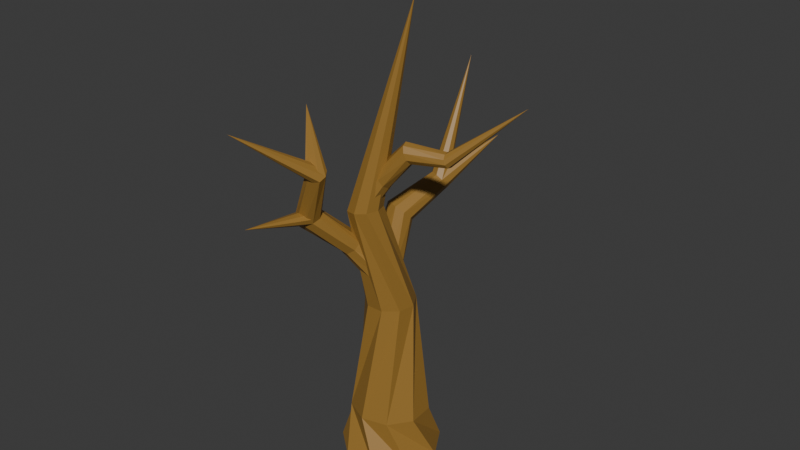 # Source: tree.blend  (saved by Blender 4.1.24; exported with 4.5.12 LTS)
import bpy
from mathutils import Matrix  # noqa: F401  (used for matrix-valued properties, if any)

bpy.ops.wm.read_factory_settings(use_empty=True)
scene = bpy.context.scene
scene.name = 'Dead'

# ---- materials (node trees are filled in below, after node groups)
mat_wood = bpy.data.materials.new('Wood')
mat_wood.use_transparent_shadow = False

# ---- material node trees
mat_wood.use_nodes = True; mat_wood.node_tree.nodes.clear()
_N = mat_wood.node_tree.nodes; _L = mat_wood.node_tree.links
n0 = _N.new('ShaderNodeBsdfPrincipled'); n0.name = 'Principled BSDF'; n0.location = (10, 300)
n0.inputs[0].default_value = (0.3246, 0.1749, 0.03334, 1.0)
n1 = _N.new('ShaderNodeOutputMaterial'); n1.name = 'Material Output'; n1.location = (300, 300)
_L.new(n0.outputs[0], n1.inputs[0])
n1.is_active_output = True

# ---- world
world_world_002 = bpy.data.worlds.new('World.002'); scene.world = world_world_002
world_world_002.use_nodes = True; world_world_002.node_tree.nodes.clear()
_N = world_world_002.node_tree.nodes; _L = world_world_002.node_tree.links
n0 = _N.new('ShaderNodeOutputWorld'); n0.name = 'World Output'; n0.location = (300, 300)
n1 = _N.new('ShaderNodeBackground'); n1.name = 'Background'; n1.location = (10, 300)
n1.inputs[0].default_value = (0.05088, 0.05088, 0.05088, 1.0)
_L.new(n1.outputs[0], n0.inputs[0])
n0.is_active_output = True
world_world_002.color = (0.05088, 0.05088, 0.05088)
world_world_002.use_sun_shadow = False
world_world_002.sun_shadow_jitter_overblur = 0.0

# ---- meshes
me_cylinder_023 = bpy.data.meshes.new('Cylinder.023')
me_cylinder_023.from_pydata([(0.0, 2.021, 0.0), (0.6686, 1.421, 1.157), (1.299, 1.548, 0.0), (1.418, 0.6467, 1.157), (1.99, 0.3509, 0.0), (1.494, -0.4281, 1.157), (1.75, -1.01, 0.0), (0.8612, -1.3, 1.157), (0.6912, -1.899, 0.0), (-0.1841, -1.562, 1.157), (-0.6912, -1.899, 0.0), (-1.153, -1.09, 1.157), (-1.75, -1.01, 0.0), (-1.592, -0.1064, 1.157), (-1.99, 0.3509, 0.0), (-1.296, 0.9297, 1.157), (-1.299, 1.548, 0.0), (-0.4032, 1.533, 1.157), (0.639, 0.7615, 4.267), (0.0, 0.9941, 4.267), (0.979, 0.1726, 4.267), (0.8609, -0.4971, 4.267), (0.34, -0.9342, 4.267), (-0.34, -0.9342, 4.267), (-0.8609, -0.4971, 4.267), (-0.979, 0.1726, 4.267), (-0.639, 0.7615, 4.267), (0.3964, -1.131, 7.053), (0.2789, -0.6833, 7.053), (0.2013, -1.549, 7.026), (-0.2151, -1.741, 6.985), (-0.6578, -1.618, 6.949), (-0.9199, -1.237, 6.936), (-0.8786, -0.7763, 6.95), (-0.5532, -0.4518, 6.986), (-0.09612, -0.4151, 7.027), (1.436, -0.4071, 12.16)], [], [(0, 1, 3, 2), (2, 3, 5, 4), (4, 5, 7, 6), (6, 7, 9, 8), (8, 9, 11, 10), (10, 11, 13, 12), (12, 13, 15, 14), (9, 7, 21, 22), (14, 15, 17, 16), (16, 17, 1, 0), (0, 2, 4, 6, 8, 10, 12, 14, 16), (20, 18, 27, 29), (3, 1, 19, 18), (7, 5, 20, 21), (5, 3, 18, 20), (1, 17, 26, 19), (17, 15, 25, 26), (15, 13, 24, 25), (13, 11, 23, 24), (11, 9, 22, 23), (32, 31, 36), (19, 26, 35, 28), (24, 23, 32, 33), (21, 20, 29, 30), (25, 24, 33, 34), (22, 21, 30, 31), (18, 19, 28, 27), (26, 25, 34, 35), (23, 22, 31, 32), (29, 27, 36), (28, 35, 36), (33, 32, 36), (30, 29, 36), (34, 33, 36), (31, 30, 36), (27, 28, 36), (35, 34, 36)])
_uv = me_cylinder_023.uv_layers.new(name='UVMap')
_uv.uv.foreach_set('vector', [1.0, 0.5, 1.0, 1.0, 0.8889, 1.0, 0.8889, 0.5, 0.8889, 0.5, 0.8889, 1.0, 0.7778, 1.0, 0.7778, 0.5, 0.7778, 0.5, 0.7778, 1.0, 0.6667, 1.0, 0.6667, 0.5, 0.6667, 0.5, 0.6667, 1.0, 0.5556, 1.0, 0.5556, 0.5, 0.5556, 0.5, 0.5556, 1.0, 0.4444, 1.0, 0.4444, 0.5, 0.4444, 0.5, 0.4444, 1.0, 0.3333, 1.0, 0.3333, 0.5, 0.3333, 0.5, 0.3333, 1.0, 0.2222, 1.0, 0.2222, 0.5, 0.5556, 1.0, 0.6667, 1.0, 0.6667, 1.0, 0.5556, 1.0, 0.2222, 0.5, 0.2222, 1.0, 0.1111, 1.0, 0.1111, 0.5, 0.1111, 0.5, 0.1111, 1.0, 4.47e-08, 1.0, 4.47e-08, 0.5, 0.75, 0.49, 0.9043, 0.4339, 0.9864, 0.2917, 0.9578, 0.13, 0.8321, 0.02447, 0.6679, 0.02447, 0.5422, 0.13, 0.5136, 0.2917, 0.5957, 0.4339, 0.7778, 1.0, 0.8889, 1.0, 0.8889, 1.0, 0.7778, 1.0, 0.8889, 1.0, 1.0, 1.0, 1.0, 1.0, 0.8889, 1.0, 0.6667, 1.0, 0.7778, 1.0, 0.7778, 1.0, 0.6667, 1.0, 0.7778, 1.0, 0.8889, 1.0, 0.8889, 1.0, 0.7778, 1.0, 4.47e-08, 1.0, 0.1111, 1.0, 0.1111, 1.0, 4.47e-08, 1.0, 0.1111, 1.0, 0.2222, 1.0, 0.2222, 1.0, 0.1111, 1.0, 0.2222, 1.0, 0.3333, 1.0, 0.3333, 1.0, 0.2222, 1.0, 0.3333, 1.0, 0.4444, 1.0, 0.4444, 1.0, 0.3333, 1.0, 0.4444, 1.0, 0.5556, 1.0, 0.5556, 1.0, 0.4444, 1.0, 0.4444, 1.0, 0.5556, 1.0, 0.4444, 1.0, 4.47e-08, 1.0, 0.1111, 1.0, 0.1111, 1.0, 4.47e-08, 1.0, 0.3333, 1.0, 0.4444, 1.0, 0.4444, 1.0, 0.3333, 1.0, 0.6667, 1.0, 0.7778, 1.0, 0.7778, 1.0, 0.6667, 1.0, 0.2222, 1.0, 0.3333, 1.0, 0.3333, 1.0, 0.2222, 1.0, 0.5556, 1.0, 0.6667, 1.0, 0.6667, 1.0, 0.5556, 1.0, 0.8889, 1.0, 1.0, 1.0, 1.0, 1.0, 0.8889, 1.0, 0.1111, 1.0, 0.2222, 1.0, 0.2222, 1.0, 0.1111, 1.0, 0.4444, 1.0, 0.5556, 1.0, 0.5556, 1.0, 0.4444, 1.0, 0.7778, 1.0, 0.8889, 1.0, 0.7778, 1.0, 4.47e-08, 1.0, 0.1111, 1.0, 4.47e-08, 1.0, 0.3333, 1.0, 0.4444, 1.0, 0.3333, 1.0, 0.6667, 1.0, 0.7778, 1.0, 0.6667, 1.0, 0.2222, 1.0, 0.3333, 1.0, 0.2222, 1.0, 0.5556, 1.0, 0.6667, 1.0, 0.5556, 1.0, 0.8889, 1.0, 1.0, 1.0, 0.8889, 1.0, 0.1111, 1.0, 0.2222, 1.0, 0.1111, 1.0])
me_cylinder_023.materials.append(mat_wood)
me_cylinder_023.update()
me_cylinder_024 = bpy.data.meshes.new('Cylinder.024')
me_cylinder_024.from_pydata([(-0.1694, 0.024, 5.834), (-0.03879, -0.1208, 5.98), (-0.7403, 0.5647, 6.387), (-0.3631, -0.004515, 5.69), (-0.5291, -0.1923, 5.615), (-0.8631, 0.5464, 6.263), (-0.9648, 0.3741, 6.194), (-1.87, 1.092, 6.841), (-1.966, 0.9306, 6.815), (-1.693, 1.094, 6.914), (-2.262, 0.2756, 7.863), (-2.273, 0.1984, 7.796), (-2.057, 0.3151, 7.928), (-3.936, 0.9827, 8.756), (-1.917, 0.2265, 7.96), (-2.008, -0.1427, 7.853), (-2.196, -0.1186, 7.8), (-1.85, 0.07333, 7.953), (-2.248, 0.04168, 7.773), (-1.886, -0.07238, 7.911), (-1.523, 0.4741, 7.019), (-1.445, 0.6817, 7.046), (-1.68, 0.3965, 6.956), (-0.77, -0.03151, 6.482), (-0.6413, 0.1793, 6.52), (-0.1491, -0.6127, 6.03), (-0.8547, -0.1417, 6.417), (-0.3379, -0.7269, 5.912), (-0.9611, -0.07142, 6.293), (-0.5106, -0.6631, 5.759), (-1.021, 0.1329, 6.197), (-1.843, 0.4814, 6.889), (-1.951, 0.6901, 6.837), (-0.5865, -0.452, 5.642), (-0.03098, -0.3729, 6.057), (-0.6768, 0.4292, 6.475), (-1.518, 0.9303, 7.0), (-3.624, 0.9771, 7.142), (-1.823, 0.5595, 8.875)], [], [(0, 1, 34, 25, 27, 29, 33, 4, 3), (0, 2, 35, 1), (3, 5, 2, 0), (4, 6, 5, 3), (5, 6, 8, 7), (2, 5, 7, 9), (7, 8, 11, 10), (9, 7, 10, 12), (10, 11, 13), (12, 10, 13), (14, 12, 13), (17, 14, 13), (15, 19, 13), (16, 15, 13), (18, 16, 13), (19, 17, 13), (11, 18, 13), (20, 21, 17, 19), (22, 20, 19, 15), (23, 24, 21, 20), (26, 23, 20, 22), (34, 24, 23, 25), (25, 23, 26, 27), (27, 26, 28, 29), (28, 26, 22, 31), (29, 28, 30, 33), (30, 28, 31, 32), (31, 22, 15, 16), (32, 31, 16, 18), (8, 32, 18, 11), (6, 30, 32, 8), (33, 30, 6, 4), (1, 35, 24, 34), (24, 35, 36, 21), (35, 2, 9, 36), (36, 9, 12, 14), (21, 36, 14, 17), (8, 7, 37), (20, 21, 37), (7, 9, 37), (22, 20, 37), (8, 32, 37), (9, 36, 37), (22, 31, 37), (36, 21, 37), (31, 32, 37), (18, 16, 38), (11, 10, 38), (14, 12, 38), (19, 17, 38), (11, 18, 38), (10, 12, 38), (15, 19, 38), (17, 14, 38), (16, 15, 38)])
_uv = me_cylinder_024.uv_layers.new(name='UVMap')
_uv.uv.foreach_set('vector', [0.75, 0.49, 0.9043, 0.4339, 0.9864, 0.2917, 0.9578, 0.13, 0.8321, 0.02447, 0.6679, 0.02447, 0.5422, 0.13, 0.5136, 0.2917, 0.5957, 0.4339, 1.0, 0.5, 1.0, 1.0, 0.8889, 1.0, 0.8889, 0.5, 0.1111, 0.5, 0.1111, 1.0, 4.47e-08, 1.0, 4.47e-08, 0.5, 0.2222, 0.5, 0.2222, 1.0, 0.1111, 1.0, 0.1111, 0.5, 0.1111, 1.0, 0.2222, 1.0, 0.2222, 1.0, 0.1111, 1.0, 4.47e-08, 1.0, 0.1111, 1.0, 0.1111, 1.0, 4.47e-08, 1.0, 0.1111, 1.0, 0.2222, 1.0, 0.2222, 1.0, 0.1111, 1.0, 4.47e-08, 1.0, 0.1111, 1.0, 0.1111, 1.0, 4.47e-08, 1.0, 0.1111, 1.0, 0.2222, 1.0, 0.1111, 1.0, 4.47e-08, 1.0, 0.1111, 1.0, 4.47e-08, 1.0, 0.8889, 1.0, 1.0, 1.0, 0.8889, 1.0, 0.7778, 1.0, 0.8889, 1.0, 0.7778, 1.0, 0.5556, 1.0, 0.6667, 1.0, 0.5556, 1.0, 0.4444, 1.0, 0.5556, 1.0, 0.4444, 1.0, 0.3333, 1.0, 0.4444, 1.0, 0.3333, 1.0, 0.6667, 1.0, 0.7778, 1.0, 0.6667, 1.0, 0.2222, 1.0, 0.3333, 1.0, 0.2222, 1.0, 0.6667, 1.0, 0.7778, 1.0, 0.7778, 1.0, 0.6667, 1.0, 0.5556, 1.0, 0.6667, 1.0, 0.6667, 1.0, 0.5556, 1.0, 0.6667, 1.0, 0.7778, 1.0, 0.7778, 1.0, 0.6667, 1.0, 0.5556, 1.0, 0.6667, 1.0, 0.6667, 1.0, 0.5556, 1.0, 0.7778, 0.5, 0.7778, 1.0, 0.6667, 1.0, 0.6667, 0.5, 0.6667, 0.5, 0.6667, 1.0, 0.5556, 1.0, 0.5556, 0.5, 0.5556, 0.5, 0.5556, 1.0, 0.4444, 1.0, 0.4444, 0.5, 0.4444, 1.0, 0.5556, 1.0, 0.5556, 1.0, 0.4444, 1.0, 0.4444, 0.5, 0.4444, 1.0, 0.3333, 1.0, 0.3333, 0.5, 0.3333, 1.0, 0.4444, 1.0, 0.4444, 1.0, 0.3333, 1.0, 0.4444, 1.0, 0.5556, 1.0, 0.5556, 1.0, 0.4444, 1.0, 0.3333, 1.0, 0.4444, 1.0, 0.4444, 1.0, 0.3333, 1.0, 0.2222, 1.0, 0.3333, 1.0, 0.3333, 1.0, 0.2222, 1.0, 0.2222, 1.0, 0.3333, 1.0, 0.3333, 1.0, 0.2222, 1.0, 0.3333, 0.5, 0.3333, 1.0, 0.2222, 1.0, 0.2222, 0.5, 0.8889, 0.5, 0.8889, 1.0, 0.7778, 1.0, 0.7778, 0.5, 0.7778, 1.0, 0.8889, 1.0, 0.8889, 1.0, 0.7778, 1.0, 0.8889, 1.0, 1.0, 1.0, 1.0, 1.0, 0.8889, 1.0, 0.8889, 1.0, 1.0, 1.0, 1.0, 1.0, 0.8889, 1.0, 0.7778, 1.0, 0.8889, 1.0, 0.8889, 1.0, 0.7778, 1.0, 0.2222, 1.0, 0.1111, 1.0, 0.2222, 1.0, 0.6667, 1.0, 0.7778, 1.0, 0.6667, 1.0, 0.1111, 1.0, 4.47e-08, 1.0, 0.1111, 1.0, 0.5556, 1.0, 0.6667, 1.0, 0.5556, 1.0, 0.2222, 1.0, 0.3333, 1.0, 0.2222, 1.0, 1.0, 1.0, 0.8889, 1.0, 1.0, 1.0, 0.5556, 1.0, 0.4444, 1.0, 0.5556, 1.0, 0.8889, 1.0, 0.7778, 1.0, 0.8889, 1.0, 0.4444, 1.0, 0.3333, 1.0, 0.4444, 1.0, 0.3333, 1.0, 0.4444, 1.0, 0.3333, 1.0, 0.2222, 1.0, 0.1111, 1.0, 0.2222, 1.0, 0.8889, 1.0, 1.0, 1.0, 0.8889, 1.0, 0.6667, 1.0, 0.7778, 1.0, 0.6667, 1.0, 0.2222, 1.0, 0.3333, 1.0, 0.2222, 1.0, 0.1111, 1.0, 4.47e-08, 1.0, 0.1111, 1.0, 0.5556, 1.0, 0.6667, 1.0, 0.5556, 1.0, 0.7778, 1.0, 0.8889, 1.0, 0.7778, 1.0, 0.4444, 1.0, 0.5556, 1.0, 0.4444, 1.0])
me_cylinder_024.materials.append(mat_wood)
me_cylinder_024.update()
me_cylinder_025 = bpy.data.meshes.new('Cylinder.025')
me_cylinder_025.from_pydata([(-0.1694, 0.024, 5.834), (-0.03879, -0.1208, 5.98), (-0.6549, 0.5503, 6.436), (-0.3631, -0.004515, 5.69), (-0.5291, -0.1923, 5.615), (-0.8194, 0.5394, 6.288), (-0.9648, 0.3741, 6.194), (-1.543, 1.114, 6.856), (-1.656, 0.9801, 6.764), (-1.417, 1.093, 6.968), (-2.419, 0.5589, 7.295), (-2.494, 0.4922, 7.211), (-2.336, 0.5102, 7.386), (-3.936, 0.9827, 8.756), (-2.285, 0.3687, 7.441), (-2.43, 0.07858, 7.273), (-2.501, 0.1791, 7.196), (-2.289, 0.2014, 7.433), (-2.526, 0.3421, 7.172), (-2.347, 0.08715, 7.366), (-1.435, 0.4973, 6.984), (-1.347, 0.6871, 7.053), (-1.561, 0.4436, 6.874), (-0.6561, -0.05967, 6.568), (-0.5287, 0.1503, 6.607), (-0.1491, -0.6127, 6.03), (-0.8169, -0.1477, 6.438), (-0.3379, -0.7269, 5.912), (-0.9611, -0.07142, 6.293), (-0.5106, -0.6631, 5.759), (-1.021, 0.1329, 6.197), (-1.668, 0.5475, 6.775), (-1.705, 0.7581, 6.733), (-0.5865, -0.452, 5.642), (-0.03098, -0.3729, 6.057), (-0.5489, 0.3984, 6.569), (-1.339, 0.9246, 7.048)], [], [(0, 1, 34, 25, 27, 29, 33, 4, 3), (0, 2, 35, 1), (3, 5, 2, 0), (4, 6, 5, 3), (5, 6, 8, 7), (2, 5, 7, 9), (7, 8, 11, 10), (9, 7, 10, 12), (10, 11, 13), (12, 10, 13), (14, 12, 13), (17, 14, 13), (15, 19, 13), (16, 15, 13), (18, 16, 13), (19, 17, 13), (11, 18, 13), (20, 21, 17, 19), (22, 20, 19, 15), (23, 24, 21, 20), (26, 23, 20, 22), (34, 24, 23, 25), (25, 23, 26, 27), (27, 26, 28, 29), (28, 26, 22, 31), (29, 28, 30, 33), (30, 28, 31, 32), (31, 22, 15, 16), (32, 31, 16, 18), (8, 32, 18, 11), (6, 30, 32, 8), (33, 30, 6, 4), (1, 35, 24, 34), (24, 35, 36, 21), (35, 2, 9, 36), (36, 9, 12, 14), (21, 36, 14, 17)])
_uv = me_cylinder_025.uv_layers.new(name='UVMap')
_uv.uv.foreach_set('vector', [0.75, 0.49, 0.9043, 0.4339, 0.9864, 0.2917, 0.9578, 0.13, 0.8321, 0.02447, 0.6679, 0.02447, 0.5422, 0.13, 0.5136, 0.2917, 0.5957, 0.4339, 1.0, 0.5, 1.0, 1.0, 0.8889, 1.0, 0.8889, 0.5, 0.1111, 0.5, 0.1111, 1.0, 4.47e-08, 1.0, 4.47e-08, 0.5, 0.2222, 0.5, 0.2222, 1.0, 0.1111, 1.0, 0.1111, 0.5, 0.1111, 1.0, 0.2222, 1.0, 0.2222, 1.0, 0.1111, 1.0, 4.47e-08, 1.0, 0.1111, 1.0, 0.1111, 1.0, 4.47e-08, 1.0, 0.1111, 1.0, 0.2222, 1.0, 0.2222, 1.0, 0.1111, 1.0, 4.47e-08, 1.0, 0.1111, 1.0, 0.1111, 1.0, 4.47e-08, 1.0, 0.1111, 1.0, 0.2222, 1.0, 0.1111, 1.0, 4.47e-08, 1.0, 0.1111, 1.0, 4.47e-08, 1.0, 0.8889, 1.0, 1.0, 1.0, 0.8889, 1.0, 0.7778, 1.0, 0.8889, 1.0, 0.7778, 1.0, 0.5556, 1.0, 0.6667, 1.0, 0.5556, 1.0, 0.4444, 1.0, 0.5556, 1.0, 0.4444, 1.0, 0.3333, 1.0, 0.4444, 1.0, 0.3333, 1.0, 0.6667, 1.0, 0.7778, 1.0, 0.6667, 1.0, 0.2222, 1.0, 0.3333, 1.0, 0.2222, 1.0, 0.6667, 1.0, 0.7778, 1.0, 0.7778, 1.0, 0.6667, 1.0, 0.5556, 1.0, 0.6667, 1.0, 0.6667, 1.0, 0.5556, 1.0, 0.6667, 1.0, 0.7778, 1.0, 0.7778, 1.0, 0.6667, 1.0, 0.5556, 1.0, 0.6667, 1.0, 0.6667, 1.0, 0.5556, 1.0, 0.7778, 0.5, 0.7778, 1.0, 0.6667, 1.0, 0.6667, 0.5, 0.6667, 0.5, 0.6667, 1.0, 0.5556, 1.0, 0.5556, 0.5, 0.5556, 0.5, 0.5556, 1.0, 0.4444, 1.0, 0.4444, 0.5, 0.4444, 1.0, 0.5556, 1.0, 0.5556, 1.0, 0.4444, 1.0, 0.4444, 0.5, 0.4444, 1.0, 0.3333, 1.0, 0.3333, 0.5, 0.3333, 1.0, 0.4444, 1.0, 0.4444, 1.0, 0.3333, 1.0, 0.4444, 1.0, 0.5556, 1.0, 0.5556, 1.0, 0.4444, 1.0, 0.3333, 1.0, 0.4444, 1.0, 0.4444, 1.0, 0.3333, 1.0, 0.2222, 1.0, 0.3333, 1.0, 0.3333, 1.0, 0.2222, 1.0, 0.2222, 1.0, 0.3333, 1.0, 0.3333, 1.0, 0.2222, 1.0, 0.3333, 0.5, 0.3333, 1.0, 0.2222, 1.0, 0.2222, 0.5, 0.8889, 0.5, 0.8889, 1.0, 0.7778, 1.0, 0.7778, 0.5, 0.7778, 1.0, 0.8889, 1.0, 0.8889, 1.0, 0.7778, 1.0, 0.8889, 1.0, 1.0, 1.0, 1.0, 1.0, 0.8889, 1.0, 0.8889, 1.0, 1.0, 1.0, 1.0, 1.0, 0.8889, 1.0, 0.7778, 1.0, 0.8889, 1.0, 0.8889, 1.0, 0.7778, 1.0])
me_cylinder_025.materials.append(mat_wood)
me_cylinder_025.update()
me_cylinder_026 = bpy.data.meshes.new('Cylinder.026')
me_cylinder_026.from_pydata([(-0.1694, 0.024, 5.834), (-0.03879, -0.1208, 5.98), (-0.6549, 0.5503, 6.436), (-0.3631, -0.004515, 5.69), (-0.5291, -0.1923, 5.615), (-0.8194, 0.5394, 6.288), (-0.9648, 0.3741, 6.194), (-1.543, 1.114, 6.856), (-1.656, 0.9801, 6.764), (-1.417, 1.093, 6.968), (-2.419, 0.5589, 7.295), (-2.494, 0.4922, 7.211), (-2.336, 0.5102, 7.386), (-3.936, 0.9827, 8.756), (-2.285, 0.3687, 7.441), (-2.43, 0.07858, 7.273), (-2.501, 0.1791, 7.196), (-2.289, 0.2014, 7.433), (-2.526, 0.3421, 7.172), (-2.347, 0.08715, 7.366), (-1.435, 0.4973, 6.984), (-1.347, 0.6871, 7.053), (-1.561, 0.4436, 6.874), (-0.6561, -0.05967, 6.568), (-0.5287, 0.1503, 6.607), (-0.1491, -0.6127, 6.03), (-0.8169, -0.1477, 6.438), (-0.3379, -0.7269, 5.912), (-0.9611, -0.07142, 6.293), (-0.5106, -0.6631, 5.759), (-1.021, 0.1329, 6.197), (-1.668, 0.5475, 6.775), (-1.705, 0.7581, 6.733), (-0.5865, -0.452, 5.642), (-0.03098, -0.3729, 6.057), (-0.5489, 0.3984, 6.569), (-1.339, 0.9246, 7.048), (-3.847, 0.04859, 7.73)], [], [(0, 1, 34, 25, 27, 29, 33, 4, 3), (0, 2, 35, 1), (3, 5, 2, 0), (4, 6, 5, 3), (5, 6, 8, 7), (2, 5, 7, 9), (7, 8, 11, 10), (9, 7, 10, 12), (10, 11, 13), (12, 10, 13), (14, 12, 13), (17, 14, 13), (15, 19, 13), (16, 15, 13), (18, 16, 13), (19, 17, 13), (11, 18, 13), (20, 21, 17, 19), (22, 20, 19, 15), (23, 24, 21, 20), (26, 23, 20, 22), (34, 24, 23, 25), (25, 23, 26, 27), (27, 26, 28, 29), (28, 26, 22, 31), (29, 28, 30, 33), (30, 28, 31, 32), (31, 22, 15, 16), (32, 31, 16, 18), (8, 32, 18, 11), (6, 30, 32, 8), (33, 30, 6, 4), (1, 35, 24, 34), (24, 35, 36, 21), (35, 2, 9, 36), (36, 9, 12, 14), (21, 36, 14, 17), (15, 19, 37), (17, 14, 37), (16, 15, 37), (18, 16, 37), (11, 10, 37), (14, 12, 37), (19, 17, 37), (11, 18, 37), (10, 12, 37)])
_uv = me_cylinder_026.uv_layers.new(name='UVMap')
_uv.uv.foreach_set('vector', [0.75, 0.49, 0.9043, 0.4339, 0.9864, 0.2917, 0.9578, 0.13, 0.8321, 0.02447, 0.6679, 0.02447, 0.5422, 0.13, 0.5136, 0.2917, 0.5957, 0.4339, 1.0, 0.5, 1.0, 1.0, 0.8889, 1.0, 0.8889, 0.5, 0.1111, 0.5, 0.1111, 1.0, 4.47e-08, 1.0, 4.47e-08, 0.5, 0.2222, 0.5, 0.2222, 1.0, 0.1111, 1.0, 0.1111, 0.5, 0.1111, 1.0, 0.2222, 1.0, 0.2222, 1.0, 0.1111, 1.0, 4.47e-08, 1.0, 0.1111, 1.0, 0.1111, 1.0, 4.47e-08, 1.0, 0.1111, 1.0, 0.2222, 1.0, 0.2222, 1.0, 0.1111, 1.0, 4.47e-08, 1.0, 0.1111, 1.0, 0.1111, 1.0, 4.47e-08, 1.0, 0.1111, 1.0, 0.2222, 1.0, 0.1111, 1.0, 4.47e-08, 1.0, 0.1111, 1.0, 4.47e-08, 1.0, 0.8889, 1.0, 1.0, 1.0, 0.8889, 1.0, 0.7778, 1.0, 0.8889, 1.0, 0.7778, 1.0, 0.5556, 1.0, 0.6667, 1.0, 0.5556, 1.0, 0.4444, 1.0, 0.5556, 1.0, 0.4444, 1.0, 0.3333, 1.0, 0.4444, 1.0, 0.3333, 1.0, 0.6667, 1.0, 0.7778, 1.0, 0.6667, 1.0, 0.2222, 1.0, 0.3333, 1.0, 0.2222, 1.0, 0.6667, 1.0, 0.7778, 1.0, 0.7778, 1.0, 0.6667, 1.0, 0.5556, 1.0, 0.6667, 1.0, 0.6667, 1.0, 0.5556, 1.0, 0.6667, 1.0, 0.7778, 1.0, 0.7778, 1.0, 0.6667, 1.0, 0.5556, 1.0, 0.6667, 1.0, 0.6667, 1.0, 0.5556, 1.0, 0.7778, 0.5, 0.7778, 1.0, 0.6667, 1.0, 0.6667, 0.5, 0.6667, 0.5, 0.6667, 1.0, 0.5556, 1.0, 0.5556, 0.5, 0.5556, 0.5, 0.5556, 1.0, 0.4444, 1.0, 0.4444, 0.5, 0.4444, 1.0, 0.5556, 1.0, 0.5556, 1.0, 0.4444, 1.0, 0.4444, 0.5, 0.4444, 1.0, 0.3333, 1.0, 0.3333, 0.5, 0.3333, 1.0, 0.4444, 1.0, 0.4444, 1.0, 0.3333, 1.0, 0.4444, 1.0, 0.5556, 1.0, 0.5556, 1.0, 0.4444, 1.0, 0.3333, 1.0, 0.4444, 1.0, 0.4444, 1.0, 0.3333, 1.0, 0.2222, 1.0, 0.3333, 1.0, 0.3333, 1.0, 0.2222, 1.0, 0.2222, 1.0, 0.3333, 1.0, 0.3333, 1.0, 0.2222, 1.0, 0.3333, 0.5, 0.3333, 1.0, 0.2222, 1.0, 0.2222, 0.5, 0.8889, 0.5, 0.8889, 1.0, 0.7778, 1.0, 0.7778, 0.5, 0.7778, 1.0, 0.8889, 1.0, 0.8889, 1.0, 0.7778, 1.0, 0.8889, 1.0, 1.0, 1.0, 1.0, 1.0, 0.8889, 1.0, 0.8889, 1.0, 1.0, 1.0, 1.0, 1.0, 0.8889, 1.0, 0.7778, 1.0, 0.8889, 1.0, 0.8889, 1.0, 0.7778, 1.0, 0.5556, 1.0, 0.6667, 1.0, 0.5556, 1.0, 0.7778, 1.0, 0.8889, 1.0, 0.7778, 1.0, 0.4444, 1.0, 0.5556, 1.0, 0.4444, 1.0, 0.3333, 1.0, 0.4444, 1.0, 0.3333, 1.0, 0.2222, 1.0, 0.1111, 1.0, 0.2222, 1.0, 0.8889, 1.0, 1.0, 1.0, 0.8889, 1.0, 0.6667, 1.0, 0.7778, 1.0, 0.6667, 1.0, 0.2222, 1.0, 0.3333, 1.0, 0.2222, 1.0, 0.1111, 1.0, 4.47e-08, 1.0, 0.1111, 1.0])
me_cylinder_026.materials.append(mat_wood)
me_cylinder_026.update()

# ---- objects
ob_cylinder_023 = bpy.data.objects.new('Cylinder.023', me_cylinder_023)
ob_cylinder_024 = bpy.data.objects.new('Cylinder.024', me_cylinder_024)
ob_cylinder_025 = bpy.data.objects.new('Cylinder.025', me_cylinder_025)
ob_cylinder_026 = bpy.data.objects.new('Cylinder.026', me_cylinder_026)

# ---- transforms, parenting, visibility, modifiers, constraints
ob_cylinder_023.location = (0.0, 0.0, 0.0)
ob_cylinder_023.scale = (0.1041, 0.1041, 0.1606)
ob_cylinder_024.location = (-0.05295, -0.01702, -0.5211)
ob_cylinder_024.rotation_euler = (0.0, -0.0, 1.595)
ob_cylinder_024.scale = (0.1523, 0.1523, 0.2349)
ob_cylinder_025.location = (-0.3987, -1.058, 0.6592)
ob_cylinder_025.rotation_euler = (1.084, 0.0651, -3.514)
ob_cylinder_025.scale = (0.1244, 0.1244, 0.1919)
ob_cylinder_026.location = (1.028, -0.902, -0.2991)
ob_cylinder_026.rotation_euler = (0.8899, 0.4459, -2.552)
ob_cylinder_026.scale = (0.1832, 0.1832, 0.2826)

# ---- collection membership
scene.collection.objects.link(ob_cylinder_023)
scene.collection.objects.link(ob_cylinder_024)
scene.collection.objects.link(ob_cylinder_025)
scene.collection.objects.link(ob_cylinder_026)

# ---- scene / render settings (as saved in the file)
scene.frame_start = 1; scene.frame_end = 250; scene.frame_set(1)
scene.render.engine = 'BLENDER_EEVEE_NEXT'
scene.cycles.sampling_pattern = 'TABULATED_SOBOL'
scene.eevee.ray_tracing_options.trace_max_roughness = 0.0
bpy.context.view_layer.update()

# ---- added for rendering (the .blend has no active camera and no usable light): camera, sun
cam_auto = bpy.data.cameras.new('AutoCamera')
cam_auto.lens = 50.0
cam_auto.sensor_width = 36.0
cam_auto.clip_end = 1000.0
ob_auto_camera = bpy.data.objects.new('AutoCamera', cam_auto)
scene.collection.objects.link(ob_auto_camera)
ob_auto_camera.location = (2.45606, -2.88985, 2.95598)
ob_auto_camera.rotation_euler = (1.09748, -7.21219e-08, 0.694738)
scene.camera = ob_auto_camera
light_auto_sun = bpy.data.lights.new('AutoSun', 'SUN')
light_auto_sun.energy = 3.0
light_auto_sun.angle = 0.0523599
ob_auto_sun = bpy.data.objects.new('AutoSun', light_auto_sun)
scene.collection.objects.link(ob_auto_sun)
ob_auto_sun.rotation_euler = (0.872665, 0.174533, 0.523599)
bpy.context.view_layer.update()
